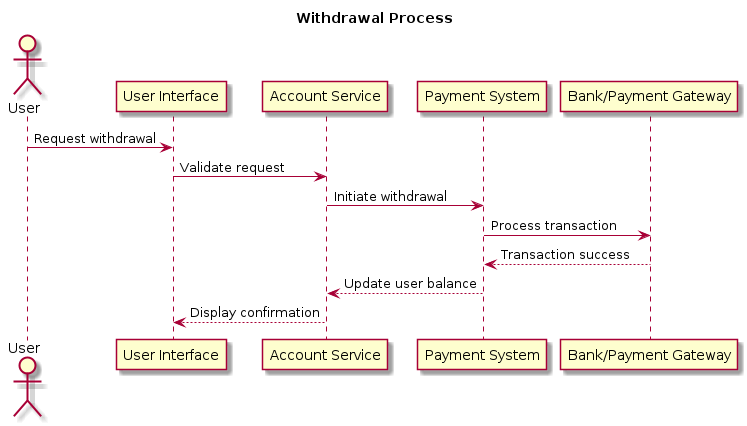

The diagram above was rendered by PlantUML. Its source (embedded in the PNG):
@startuml

title Withdrawal Process

actor User
participant "User Interface" as UI
participant "Account Service" as Account
participant "Payment System" as Payment
participant "Bank/Payment Gateway" as Gateway

User -> UI : Request withdrawal
UI -> Account : Validate request
Account -> Payment : Initiate withdrawal
Payment -> Gateway : Process transaction
Gateway --> Payment : Transaction success
Payment --> Account : Update user balance
Account --> UI : Display confirmation

@enduml